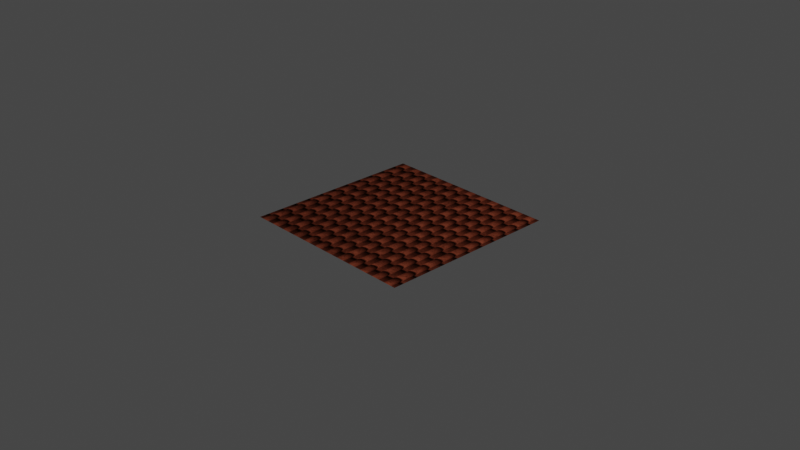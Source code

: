 # Source: Telhado.blend  (saved by Blender 2.90.8; exported with 4.5.12 LTS)
import bpy
from mathutils import Matrix  # noqa: F401  (used for matrix-valued properties, if any)

bpy.ops.wm.read_factory_settings(use_empty=True)
scene = bpy.context.scene
scene.name = 'Scene'

# ---- collections
col_collection = bpy.data.collections.new('Collection'); scene.collection.children.link(col_collection)

# ---- materials (node trees are filled in below, after node groups)
mat_material_001 = bpy.data.materials.new('Material.001')
mat_material_001.use_transparent_shadow = False

# ---- material node trees
mat_material_001.use_nodes = True; mat_material_001.node_tree.nodes.clear()
_N = mat_material_001.node_tree.nodes; _L = mat_material_001.node_tree.links
n0 = _N.new('ShaderNodeSeparateXYZ'); n0.name = 'Separate XYZ'; n0.location = (-741, -169)
n1 = _N.new('ShaderNodeTexWave'); n1.name = 'Wave Texture'; n1.location = (-708, 279)
n1.inputs[1].default_value = 1.0
n2 = _N.new('ShaderNodeMapping'); n2.name = 'Mapping'; n2.location = (-1009, -80)
n2.inputs[2].default_value = (0.0, 0.0, 3.142)
n3 = _N.new('ShaderNodeMath'); n3.name = 'Math'; n3.location = (601, 307)
n3.inputs[2].default_value = 0.0
n4 = _N.new('ShaderNodeRGBCurve'); n4.name = 'RGB Curves'; n4.location = (18, 448)
_c = n4.mapping.curves[3]
while len(_c.points) > 2: _c.points.remove(_c.points[-1])
_c.points[0].location = (0.0, 0.0); _c.points[0].handle_type = 'AUTO'
_c.points[1].location = (0.06364, 0.0); _c.points[1].handle_type = 'VECTOR'
_p = _c.points.new(0.13182, 0.61875); _p.handle_type = 'AUTO'
_p = _c.points.new(0.30909, 0.875); _p.handle_type = 'AUTO'
_p = _c.points.new(0.48636, 1.0); _p.handle_type = 'AUTO'
n4.mapping.update()
n5 = _N.new('ShaderNodeMath'); n5.name = 'Math.001'; n5.location = (391, 333)
n5.operation = 'MULTIPLY'
n5.inputs[1].default_value = 0.08
n5.inputs[2].default_value = 0.0
n6 = _N.new('ShaderNodeMath'); n6.name = 'Math.004'; n6.location = (-381, 305)
n6.operation = 'SUBTRACT'
n6.inputs[1].default_value = 0.3
n6.inputs[2].default_value = 0.0
n7 = _N.new('ShaderNodeMath'); n7.name = 'Math.003'; n7.location = (1041, 257)
n7.operation = 'FRACT'
n7.inputs[2].default_value = 0.0
n8 = _N.new('ShaderNodeMath'); n8.name = 'Math.002'; n8.location = (821, 278)
n8.operation = 'MULTIPLY'
n8.inputs[1].default_value = 3.0
n8.inputs[2].default_value = 0.0
n9 = _N.new('ShaderNodeRGBCurve'); n9.name = 'RGB Curves.001'; n9.location = (1257, 306)
_c = n9.mapping.curves[3]
while len(_c.points) > 2: _c.points.remove(_c.points[-1])
_c.points[0].location = (0.0, 1.0); _c.points[0].handle_type = 'AUTO'
_c.points[1].location = (0.1, 0.1125); _c.points[1].handle_type = 'AUTO'
_p = _c.points.new(0.13182, 0.0); _p.handle_type = 'VECTOR'
_p = _c.points.new(1.0, 1.0); _p.handle_type = 'AUTO'
n9.mapping.update()
n10 = _N.new('ShaderNodeMapRange'); n10.name = 'Map Range'; n10.location = (920, 658)
n10.clamp = False
n10.inputs[1].default_value = -1.0
n11 = _N.new('ShaderNodeTexCoord'); n11.name = 'Texture Coordinate'; n11.location = (-1483, 75)
n12 = _N.new('ShaderNodeVectorMath'); n12.name = 'Vector Math'; n12.location = (-1279, 35)
n12.operation = 'SCALE'
n12.inputs[3].default_value = 1.9
n13 = _N.new('ShaderNodeTexNoise'); n13.name = 'Noise Texture'; n13.location = (-803, -342)
n13.inputs[3].default_value = 5.9
n13.inputs[4].default_value = 1.0
n14 = _N.new('ShaderNodeTexNoise'); n14.name = 'Noise Texture.001'; n14.location = (-600, -341)
n14.inputs[2].default_value = 1.0
n14.inputs[3].default_value = 0.0
n14.inputs[4].default_value = 0.0
n15 = _N.new('ShaderNodeOutputMaterial'); n15.name = 'Material Output'; n15.location = (3285, 370)
n16 = _N.new('ShaderNodeBsdfPrincipled'); n16.name = 'Principled BSDF'; n16.location = (2995, 370)
n16.distribution = 'GGX'
n16.subsurface_method = 'BURLEY'
n16.inputs[3].default_value = 1.45
n16.inputs[13].default_value = 0.0
n16.inputs[27].default_value = (0.0, 0.0, 0.0, 1.0)
n16.inputs[28].default_value = 1.0
n17 = _N.new('ShaderNodeMath'); n17.name = 'Math.007'; n17.location = (2327, 439)
n17.operation = 'MULTIPLY'
n17.inputs[1].default_value = 2.0
n17.inputs[2].default_value = 0.0
n18 = _N.new('ShaderNodeValToRGB'); n18.name = 'ColorRamp'; n18.location = (2547, 469)
while len(n18.color_ramp.elements) > 1: n18.color_ramp.elements.remove(n18.color_ramp.elements[-1])
n18.color_ramp.elements[0].position = 0.0; n18.color_ramp.elements[0].color = (0.0, 0.0, 0.0, 1.0)
_e = n18.color_ramp.elements.new(1.0); _e.color = (0.3564, 0.08097, 0.03965, 1.0)
n19 = _N.new('ShaderNodeMath'); n19.name = 'Math.009'; n19.location = (2071, 445)
n19.operation = 'MINIMUM'
n19.inputs[2].default_value = 0.0
n20 = _N.new('ShaderNodeMath'); n20.name = 'Math.005'; n20.location = (1616, 518)
n20.operation = 'MULTIPLY'
n20.inputs[2].default_value = 0.0
n21 = _N.new('ShaderNodeMapRange'); n21.name = 'Map Range.001'; n21.location = (1, -171)
n21.inputs[3].default_value = -0.6
n22 = _N.new('ShaderNodeMath'); n22.name = 'Math.008'; n22.location = (1876, 246)
n22.operation = 'MULTIPLY'
n22.inputs[2].default_value = 0.0
_L.new(n16.outputs[0], n15.inputs[0])
_L.new(n11.outputs[3], n12.inputs[0])
_L.new(n0.outputs[1], n3.inputs[1])
_L.new(n3.outputs[0], n8.inputs[0])
_L.new(n5.outputs[0], n3.inputs[0])
_L.new(n8.outputs[0], n7.inputs[0])
_L.new(n7.outputs[0], n9.inputs[1])
_L.new(n2.outputs[0], n0.inputs[0])
_L.new(n1.outputs[0], n6.inputs[0])
_L.new(n4.outputs[0], n5.inputs[0])
_L.new(n6.outputs[0], n4.inputs[1])
_L.new(n9.outputs[0], n20.inputs[0])
_L.new(n4.outputs[0], n10.inputs[0])
_L.new(n10.outputs[0], n20.inputs[1])
_L.new(n12.outputs[0], n1.inputs[0])
_L.new(n12.outputs[0], n2.inputs[0])
_L.new(n12.outputs[0], n13.inputs[0])
_L.new(n13.outputs[1], n14.inputs[0])
_L.new(n14.outputs[0], n21.inputs[0])
_L.new(n17.outputs[0], n18.inputs[0])
_L.new(n18.outputs[0], n16.inputs[0])
_L.new(n20.outputs[0], n19.inputs[0])
_L.new(n22.outputs[0], n19.inputs[1])
_L.new(n19.outputs[0], n17.inputs[0])
_L.new(n20.outputs[0], n22.inputs[0])
_L.new(n21.outputs[0], n22.inputs[1])
n15.is_active_output = True

# ---- world
world_world = bpy.data.worlds.new('World'); scene.world = world_world
world_world.use_nodes = True; world_world.node_tree.nodes.clear()
_N = world_world.node_tree.nodes; _L = world_world.node_tree.links
n0 = _N.new('ShaderNodeOutputWorld'); n0.name = 'World Output'; n0.location = (300, 300)
n1 = _N.new('ShaderNodeBackground'); n1.name = 'Background'; n1.location = (10, 300)
n1.inputs[0].default_value = (0.05088, 0.05088, 0.05088, 1.0)
_L.new(n1.outputs[0], n0.inputs[0])
n0.is_active_output = True
world_world.color = (0.05088, 0.05088, 0.05088)
world_world.use_sun_shadow = False
world_world.sun_shadow_jitter_overblur = 0.0

# ---- cameras
cam_camera = bpy.data.cameras.new('Camera')
cam_camera.clip_end = 100.0
cam_camera.ortho_scale = 7.314

# ---- lights
light_light = bpy.data.lights.new('Light', 'POINT')
light_light.transmission_factor = 0.0
light_light.energy = 1000.0
light_light.shadow_soft_size = 0.1
light_light.shadow_maximum_resolution = 0.006
light_light.use_absolute_resolution = True

# ---- meshes
me_plane = bpy.data.meshes.new('Plane')
me_plane.from_pydata([(-1.0, -1.0, 0.0), (1.0, -1.0, 0.0), (-1.0, 1.0, 0.0), (1.0, 1.0, 0.0)], [], [(0, 1, 3, 2)])
_uv = me_plane.uv_layers.new(name='UVMap')
_uv.uv.foreach_set('vector', [0.0, 0.0, 1.0, 0.0, 1.0, 1.0, 0.0, 1.0])
me_plane.materials.append(mat_material_001)
me_plane.use_remesh_fix_poles = True
me_plane.use_remesh_preserve_attributes = False
me_plane.use_mirror_vertex_groups = False
me_plane.update()

# ---- objects
ob_light = bpy.data.objects.new('Light', light_light)
ob_camera = bpy.data.objects.new('Camera', cam_camera)
ob_plane = bpy.data.objects.new('Plane', me_plane)

# ---- transforms, parenting, visibility, modifiers, constraints
ob_light.location = (4.076, 1.005, 5.904)
ob_light.rotation_euler = (0.6503, 0.05522, 1.866)
ob_light.lock_rotations_4d = False
ob_light.empty_display_type = 'ARROWS'
ob_light.color = (0.0, 0.0, 0.0, 0.0)
ob_light.lineart.crease_threshold = 0.0
ob_camera.location = (7.359, -6.926, 4.958)
ob_camera.rotation_euler = (1.109, 0.0, 0.8149)
ob_camera.lock_rotations_4d = False
ob_camera.empty_display_type = 'ARROWS'
ob_camera.color = (0.0, 0.0, 0.0, 0.0)
ob_camera.display_type = 'WIRE'
ob_camera.lineart.crease_threshold = 0.0
ob_plane.location = (0.0, 0.0, 0.0)
ob_plane.lineart.crease_threshold = 0.0

# ---- collection membership
col_collection.objects.link(ob_light)
col_collection.objects.link(ob_camera)
col_collection.objects.link(ob_plane)

# ---- scene / render settings (as saved in the file)
scene.camera = ob_camera
scene.frame_start = 1; scene.frame_end = 250; scene.frame_set(182)
scene.render.engine = 'BLENDER_EEVEE_NEXT'
scene.cycles.use_denoising = False
scene.cycles.samples = 128
scene.cycles.sampling_pattern = 'TABULATED_SOBOL'
scene.cycles.use_adaptive_sampling = False
scene.cycles.use_light_tree = False
scene.view_settings.view_transform = 'Filmic'
bpy.context.view_layer.update()

